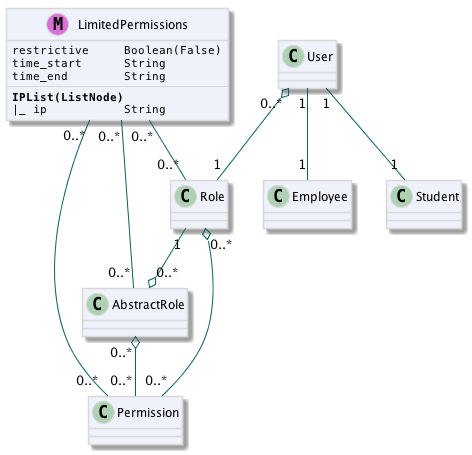

The diagram above was rendered by PlantUML. Its source (embedded in the PNG):
@startuml
skinparam classAttributeFontName Monospaced
skinparam classBackgroundColor #EFF2FB
skinparam classBorderColor #D8D8D8
skinparam packageBorderColor #BDBDBD
skinparam classArrowColor #0B615E
'skinparam shadowing false

class LimitedPermissions <<(M,orchid)>> {
restrictive     Boolean(False)
time_start      String
time_end        String
--
**IPList(ListNode)**
|_ ip           String
}
User "1" -- "1" Student
User "1" -- "1" Employee
User "0..*" o-- "1" Role
Role "1" --o "0..*" AbstractRole
AbstractRole "0..*" o-- "0..*" Permission
Role "0..*" o-- "0..*" Permission
LimitedPermissions "0..*" -- "0..*" Permission
LimitedPermissions "0..*" -- "0..*" Role
LimitedPermissions "0..*" -- "0..*" AbstractRole

@enduml